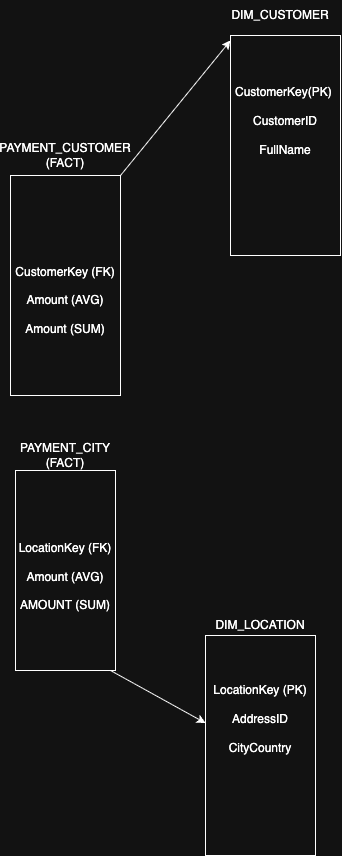

The diagram above was exported from draw.io. Its source (the exported page's mxGraphModel, read from the mxfile embedded in the PNG):
<mxGraphModel dx="1273" dy="861" grid="1" gridSize="10" guides="1" tooltips="1" connect="1" arrows="1" fold="1" page="1" pageScale="1" pageWidth="850" pageHeight="1100" math="0" shadow="0">
  <root>
    <mxCell id="0" />
    <mxCell id="1" parent="0" />
    <mxCell id="OrjEOzHJDifFG9OjJqN4-2" value="" style="rounded=0;whiteSpace=wrap;html=1;rotation=-90;" parent="1" vertex="1">
      <mxGeometry x="355" y="530" width="200" height="100" as="geometry" />
    </mxCell>
    <mxCell id="99yv6CpCeK8vw56PA3QM-3" value="" style="rounded=0;whiteSpace=wrap;html=1;rotation=-90;" parent="1" vertex="1">
      <mxGeometry x="345" y="240" width="220" height="110" as="geometry" />
    </mxCell>
    <mxCell id="99yv6CpCeK8vw56PA3QM-7" value="" style="rounded=0;whiteSpace=wrap;html=1;rotation=-90;" parent="1" vertex="1">
      <mxGeometry x="540" y="700" width="220" height="110" as="geometry" />
    </mxCell>
    <mxCell id="99yv6CpCeK8vw56PA3QM-8" value="" style="rounded=0;whiteSpace=wrap;html=1;rotation=-90;" parent="1" vertex="1">
      <mxGeometry x="565" y="100" width="220" height="110" as="geometry" />
    </mxCell>
    <mxCell id="99yv6CpCeK8vw56PA3QM-10" value="PAYMENT_CUSTOMER&lt;div&gt;(FACT)&lt;/div&gt;" style="text;strokeColor=none;align=center;fillColor=none;html=1;verticalAlign=middle;whiteSpace=wrap;rounded=0;" parent="1" vertex="1">
      <mxGeometry x="425" y="150" width="60" height="30" as="geometry" />
    </mxCell>
    <mxCell id="99yv6CpCeK8vw56PA3QM-11" value="DIM_CUSTOMER" style="text;strokeColor=none;align=center;fillColor=none;html=1;verticalAlign=middle;whiteSpace=wrap;rounded=0;" parent="1" vertex="1">
      <mxGeometry x="640" y="10" width="60" height="30" as="geometry" />
    </mxCell>
    <mxCell id="99yv6CpCeK8vw56PA3QM-12" value="DIM_LOCATION" style="text;strokeColor=none;align=center;fillColor=none;html=1;verticalAlign=middle;whiteSpace=wrap;rounded=0;" parent="1" vertex="1">
      <mxGeometry x="620" y="620" width="60" height="30" as="geometry" />
    </mxCell>
    <mxCell id="99yv6CpCeK8vw56PA3QM-14" value="&lt;br&gt;&lt;div&gt;&lt;br&gt;&lt;div&gt;CustomerKey (FK)&lt;/div&gt;&lt;div&gt;&lt;br&gt;Amount (AVG)&lt;br&gt;&lt;br&gt;Amount (SUM)&lt;/div&gt;&lt;div&gt;&lt;br&gt;&lt;br&gt;&lt;/div&gt;&lt;/div&gt;" style="text;strokeColor=none;align=center;fillColor=none;html=1;verticalAlign=middle;whiteSpace=wrap;rounded=0;" parent="1" vertex="1">
      <mxGeometry x="400" y="210" width="110" height="200" as="geometry" />
    </mxCell>
    <mxCell id="99yv6CpCeK8vw56PA3QM-15" value="CustomerKey(PK)&amp;nbsp;&lt;br&gt;&lt;br&gt;&lt;div&gt;CustomerID&lt;br&gt;&lt;br&gt;&lt;/div&gt;&lt;div&gt;FullName&lt;br&gt;&lt;br&gt;&lt;/div&gt;&lt;div&gt;&lt;br&gt;&lt;/div&gt;" style="text;strokeColor=none;align=center;fillColor=none;html=1;verticalAlign=middle;whiteSpace=wrap;rounded=0;" parent="1" vertex="1">
      <mxGeometry x="620" y="50" width="110" height="190" as="geometry" />
    </mxCell>
    <mxCell id="99yv6CpCeK8vw56PA3QM-16" value="&lt;div&gt;&lt;br&gt;&lt;/div&gt;LocationKey (PK)&lt;br&gt;&lt;br&gt;&lt;div&gt;AddressID&lt;br&gt;&lt;br&gt;&lt;/div&gt;&lt;div&gt;CityCountry&lt;br&gt;&lt;br&gt;&lt;/div&gt;&lt;div&gt;&lt;br&gt;&lt;br&gt;&lt;/div&gt;&lt;div&gt;&lt;br&gt;&lt;/div&gt;" style="text;strokeColor=none;align=center;fillColor=none;html=1;verticalAlign=middle;whiteSpace=wrap;rounded=0;" parent="1" vertex="1">
      <mxGeometry x="600" y="660" width="100" height="180" as="geometry" />
    </mxCell>
    <mxCell id="99yv6CpCeK8vw56PA3QM-19" value="" style="endArrow=classic;html=1;rounded=0;exitX=1;exitY=1;exitDx=0;exitDy=0;entryX=0;entryY=0;entryDx=0;entryDy=0;" parent="1" source="99yv6CpCeK8vw56PA3QM-3" target="99yv6CpCeK8vw56PA3QM-15" edge="1">
      <mxGeometry width="50" height="50" relative="1" as="geometry">
        <mxPoint x="515" y="190" as="sourcePoint" />
        <mxPoint x="630" y="30" as="targetPoint" />
        <Array as="points" />
      </mxGeometry>
    </mxCell>
    <mxCell id="OrjEOzHJDifFG9OjJqN4-1" value="&lt;br&gt;&lt;div&gt;&lt;br&gt;&lt;br&gt;&lt;/div&gt;&lt;div&gt;&lt;br&gt;LocationKey (FK)&lt;/div&gt;&lt;div&gt;&lt;br&gt;Amount (AVG)&lt;br&gt;&lt;br&gt;AMOUNT (SUM)&lt;/div&gt;&lt;div&gt;&lt;br&gt;&lt;br&gt;&lt;/div&gt;" style="text;strokeColor=none;align=center;fillColor=none;html=1;verticalAlign=middle;whiteSpace=wrap;rounded=0;" parent="1" vertex="1">
      <mxGeometry x="400" y="500" width="110" height="145" as="geometry" />
    </mxCell>
    <mxCell id="WPFiZ1pESxKX3oh1oykp-2" value="PAYMENT_CITY&lt;div&gt;(FACT)&lt;/div&gt;" style="text;strokeColor=none;align=center;fillColor=none;html=1;verticalAlign=middle;whiteSpace=wrap;rounded=0;" parent="1" vertex="1">
      <mxGeometry x="425" y="450" width="60" height="30" as="geometry" />
    </mxCell>
    <mxCell id="EREir8KljXMwObwyF8BF-1" value="" style="endArrow=classic;html=1;rounded=0;entryX=0.602;entryY=0;entryDx=0;entryDy=0;entryPerimeter=0;" parent="1" target="99yv6CpCeK8vw56PA3QM-7" edge="1">
      <mxGeometry width="50" height="50" relative="1" as="geometry">
        <mxPoint x="500" y="680" as="sourcePoint" />
        <mxPoint x="550" y="630" as="targetPoint" />
      </mxGeometry>
    </mxCell>
  </root>
</mxGraphModel>